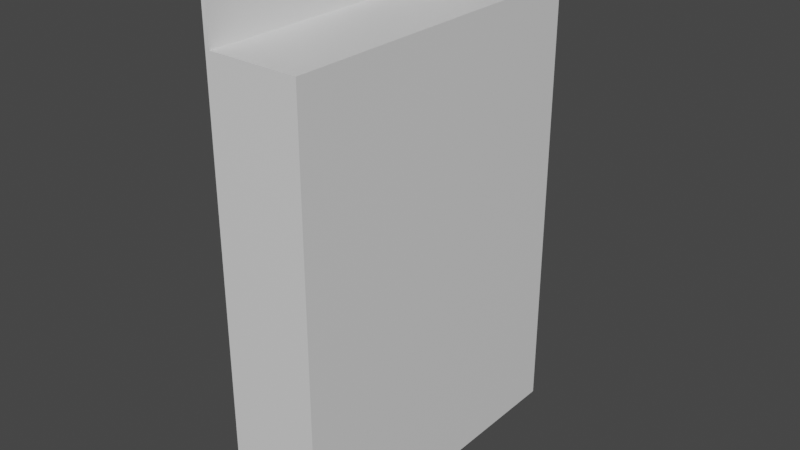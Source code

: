 # Source: Razors.blend  (saved by Blender 3.3.6; exported with 4.5.12 LTS)
import bpy
from mathutils import Matrix  # noqa: F401  (used for matrix-valued properties, if any)

bpy.ops.wm.read_factory_settings(use_empty=True)
scene = bpy.context.scene
scene.name = 'Scene'

# ---- collections
col_collection = bpy.data.collections.new('Collection'); scene.collection.children.link(col_collection)

# ---- materials (node trees are filled in below, after node groups)
mat_material = bpy.data.materials.new('Material')
mat_material.alpha_threshold = 0.0
mat_material.use_transparent_shadow = False
mat_material.roughness = 0.5
mat_material.line_color = (0.0, 0.0, 0.0, 1.0)

# ---- material node trees
mat_material.use_nodes = True; mat_material.node_tree.nodes.clear()
_N = mat_material.node_tree.nodes; _L = mat_material.node_tree.links
n0 = _N.new('ShaderNodeOutputMaterial'); n0.name = 'Material Output'; n0.location = (300, 300)
n1 = _N.new('ShaderNodeBsdfPrincipled'); n1.name = 'Principled BSDF'; n1.location = (10, 300)
n1.distribution = 'GGX'
n1.subsurface_method = 'RANDOM_WALK_SKIN'
n1.inputs[3].default_value = 1.45
n1.inputs[27].default_value = (0.0, 0.0, 0.0, 1.0)
n1.inputs[28].default_value = 1.0
_L.new(n1.outputs[0], n0.inputs[0])
n0.is_active_output = True

# ---- world
world_world = bpy.data.worlds.new('World'); scene.world = world_world
world_world.use_nodes = True; world_world.node_tree.nodes.clear()
_N = world_world.node_tree.nodes; _L = world_world.node_tree.links
n0 = _N.new('ShaderNodeOutputWorld'); n0.name = 'World Output'; n0.location = (300, 300)
n1 = _N.new('ShaderNodeBackground'); n1.name = 'Background'; n1.location = (10, 300)
n1.inputs[0].default_value = (0.05088, 0.05088, 0.05088, 1.0)
_L.new(n1.outputs[0], n0.inputs[0])
n0.is_active_output = True
world_world.color = (0.05088, 0.05088, 0.05088)
world_world.use_sun_shadow = False
world_world.sun_shadow_jitter_overblur = 0.0

# ---- meshes
me_cube = bpy.data.meshes.new('Cube')
me_cube.from_pydata([(0.2093, 0.75, 0.875), (0.2093, 0.75, -1.125), (0.2093, -0.75, 0.875), (0.2093, -0.75, -1.125), (-0.2073, 0.75, 0.875), (-0.2073, 0.75, -1.125), (-0.2073, -0.75, 0.875), (-0.2073, -0.75, -1.125), (-0.2073, 0.75, 1.125), (-0.2073, -0.75, 1.125), (-0.1873, -0.75, 0.875), (-0.1873, 0.75, 0.875), (-0.1873, -0.75, 1.125), (-0.1873, 0.75, 1.125), (-0.2073, -0.25, 1.125), (-0.2073, 0.25, 1.125), (-0.1873, -0.25, 0.875), (-0.1873, 0.25, 0.875), (-0.1873, -0.25, 1.125), (-0.1873, 0.25, 1.125), (-0.2073, -0.25, 0.875), (-0.2073, 0.25, 0.875), (-0.2073, 0.75, 1.042), (-0.2073, 0.75, 0.9633), (-0.2073, -0.75, 0.9633), (-0.2073, -0.75, 1.042), (-0.1873, 0.75, 1.042), (-0.1873, 0.75, 0.9633), (-0.1873, -0.75, 0.9633), (-0.1873, -0.75, 1.042), (-0.2073, -0.075, 1.125), (-0.2073, -0.05, 1.125), (-0.2073, 0.05, 1.125), (-0.2073, 0.075, 1.125), (-0.1873, -0.075, 1.125), (-0.1873, -0.05, 1.125), (-0.1873, 0.05, 1.125), (-0.1873, 0.075, 1.125), (-0.2073, -0.075, 1.042), (-0.2073, -0.05, 1.067), (-0.2073, 0.05, 1.067), (-0.2073, 0.075, 1.042), (-0.1873, 0.075, 1.042), (-0.1873, 0.05, 1.067), (-0.1873, -0.05, 1.067), (-0.1873, -0.075, 1.042), (-0.1873, 0.2332, 1.042), (-0.1873, 0.25, 1.025), (-0.1873, 0.2668, 1.042), (-0.1873, 0.25, 1.058), (-0.1873, 0.25, 0.9801), (-0.1873, 0.2332, 0.9633), (-0.1873, 0.25, 0.9465), (-0.1873, 0.2668, 0.9633), (-0.1873, -0.25, 1.025), (-0.1873, -0.2332, 1.042), (-0.1873, -0.25, 1.058), (-0.1873, -0.2668, 1.042), (-0.1873, -0.2332, 0.9633), (-0.1873, -0.25, 0.9801), (-0.1873, -0.2668, 0.9633), (-0.1873, -0.25, 0.9465), (-0.2073, 0.2332, 0.9633), (-0.2073, 0.25, 0.9801), (-0.2073, 0.2668, 0.9633), (-0.2073, 0.25, 0.9465), (-0.2073, 0.25, 1.025), (-0.2073, 0.2332, 1.042), (-0.2073, 0.25, 1.058), (-0.2073, 0.2668, 1.042), (-0.2073, -0.25, 0.9801), (-0.2073, -0.2332, 0.9633), (-0.2073, -0.25, 0.9465), (-0.2073, -0.2668, 0.9633), (-0.2073, -0.2332, 1.042), (-0.2073, -0.25, 1.025), (-0.2073, -0.2668, 1.042), (-0.2073, -0.25, 1.058)], [], [(0, 4, 21, 20, 6, 2), (3, 2, 6, 7), (7, 6, 20, 21, 4, 5), (5, 1, 3, 7), (1, 0, 2, 3), (5, 4, 0, 1), (23, 27, 11, 4), (54, 59, 70, 75), (4, 21, 20, 6, 10, 16, 17, 11), (25, 29, 12, 9), (15, 19, 13, 8), (9, 12, 18, 14), (33, 37, 19, 15), (47, 66, 63, 50), (60, 59, 54, 57, 29, 28), (20, 6, 24, 73, 72), (77, 76, 25, 9, 14), (23, 64, 63, 66, 69, 22), (45, 34, 18, 56, 55), (21, 20, 72, 71, 62, 65), (68, 67, 41, 33, 15), (71, 58, 51, 62), (11, 27, 53, 52, 17), (17, 52, 51, 58, 61, 16), (26, 13, 19, 49, 48), (70, 73, 24, 25, 76, 75), (38, 74, 77, 14, 30), (6, 10, 28, 24), (24, 28, 29, 25), (4, 21, 65, 64, 23), (74, 38, 45, 55), (8, 13, 26, 22), (22, 26, 27, 23), (41, 67, 46, 42), (16, 61, 60, 28, 10), (57, 56, 18, 12, 29), (38, 39, 44, 45), (39, 40, 43, 44), (40, 41, 42, 43), (22, 69, 68, 15, 8), (41, 40, 32, 33), (40, 39, 31, 32), (39, 38, 30, 31), (27, 26, 48, 47, 50, 53), (42, 37, 36, 43), (43, 36, 35, 44), (44, 35, 34, 45), (14, 18, 34, 30), (30, 34, 35, 31), (31, 35, 36, 32), (32, 36, 37, 33), (46, 47, 48, 49), (50, 51, 52, 53), (54, 55, 56, 57), (58, 59, 60, 61), (62, 63, 64, 65), (66, 67, 68, 69), (70, 71, 72, 73), (74, 75, 76, 77), (74, 55, 54, 75), (66, 47, 46, 67), (70, 59, 58, 71), (62, 51, 50, 63), (46, 49, 19, 37, 42)])
_uv = me_cube.uv_layers.new(name='UVMap')
_uv.uv.foreach_set('vector', [0.625, 0.5, 0.875, 0.5, 0.875, 0.5833, 0.875, 0.6667, 0.875, 0.75, 0.625, 0.75, 0.375, 0.75, 0.625, 0.75, 0.625, 1.0, 0.375, 1.0, 0.375, 0.0, 0.625, 0.0, 0.625, 0.08333, 0.625, 0.1667, 0.625, 0.25, 0.375, 0.25, 0.125, 0.5, 0.375, 0.5, 0.375, 0.75, 0.125, 0.75, 0.375, 0.5, 0.625, 0.5, 0.625, 0.75, 0.375, 0.75, 0.375, 0.25, 0.625, 0.25, 0.625, 0.5, 0.375, 0.5, 0.0, 0.0, 0.0, 0.0, 0.0, 0.0, 0.0, 0.0, 0.875, 0.6667, 0.875, 0.6667, 0.5208, 0.3968, 0.3542, 0.2698, 0.625, 0.25, 0.625, 0.1667, 0.625, 0.08333, 0.625, 0.0, 0.625, 0.0, 0.625, 0.08333, 0.625, 0.1667, 0.625, 0.25, 0.0, 0.0, 0.0, 0.0, 0.0, 0.0, 0.0, 0.0, 0.0, 0.0, 0.0, 0.0, 0.0, 0.0, 0.0, 0.0, 0.0, 0.0, 0.0, 0.0, 0.0, 0.0, 0.0, 0.0, 0.0, 0.0, 0.0, 0.0, 0.0, 0.0, 0.0, 0.0, 0.875, 0.5833, 0.3542, 0.2361, 0.5208, 0.3472, 0.875, 0.5833, 0.875, 0.6695, 0.875, 0.6667, 0.875, 0.6667, 0.875, 0.6695, 0.875, 0.75, 0.875, 0.75, 0.875, 0.6667, 0.875, 0.75, 0.5833, 0.5, 0.5833, 0.4463, 0.6133, 0.4673, 0.2607, 0.1987, 0.2917, 0.2232, 0.2917, 0.25, 0.0, 0.0, 0.0, 0.0, 0.5833, 0.3333, 0.5833, 0.387, 0.5208, 0.3472, 0.3542, 0.2361, 0.2917, 0.1935, 0.2917, 0.1667, 0.875, 0.65, 0.875, 0.65, 0.875, 0.6667, 0.875, 0.6667, 0.875, 0.6651, 0.875, 0.5833, 0.875, 0.6667, 0.6133, 0.4673, 0.5833, 0.4426, 0.5833, 0.3908, 0.6133, 0.4089, 0.2607, 0.1738, 0.2917, 0.195, 0.2917, 0.2, 0.0, 0.0, 0.0, 0.0, 0.5833, 0.4426, 0.875, 0.6639, 0.875, 0.5861, 0.5833, 0.3908, 0.875, 0.5, 0.875, 0.5, 0.875, 0.5805, 0.875, 0.5833, 0.875, 0.5833, 0.875, 0.5833, 0.875, 0.5833, 0.875, 0.5861, 0.875, 0.6639, 0.875, 0.6667, 0.875, 0.6667, 0.875, 0.5, 0.875, 0.5, 0.875, 0.5833, 0.875, 0.5833, 0.875, 0.5805, 0.5208, 0.3968, 0.5833, 0.4463, 0.5833, 0.5, 0.2917, 0.25, 0.2917, 0.2232, 0.3542, 0.2698, 0.2917, 0.2167, 0.2917, 0.2217, 0.2607, 0.1987, 0.0, 0.0, 0.0, 0.0, 0.0, 0.0, 0.0, 0.0, 0.0, 0.0, 0.0, 0.0, 0.0, 0.0, 0.0, 0.0, 0.0, 0.0, 0.0, 0.0, 0.875, 0.5, 0.875, 0.5833, 0.6133, 0.4089, 0.5833, 0.387, 0.5833, 0.3333, 0.2917, 0.2217, 0.2917, 0.2167, 0.875, 0.65, 0.875, 0.6651, 0.0, 0.0, 0.0, 0.0, 0.0, 0.0, 0.0, 0.0, 0.0, 0.0, 0.0, 0.0, 0.0, 0.0, 0.0, 0.0, 0.2917, 0.2, 0.2917, 0.195, 0.875, 0.5849, 0.875, 0.6, 0.875, 0.6667, 0.875, 0.6667, 0.875, 0.6695, 0.875, 0.75, 0.875, 0.75, 0.875, 0.6695, 0.875, 0.6667, 0.875, 0.6667, 0.875, 0.75, 0.875, 0.75, 0.2917, 0.2167, 0.2917, 0.2111, 0.875, 0.6333, 0.875, 0.65, 0.2917, 0.2111, 0.2917, 0.2056, 0.875, 0.6167, 0.875, 0.6333, 0.2917, 0.2056, 0.2917, 0.2, 0.875, 0.6, 0.875, 0.6167, 0.2917, 0.1667, 0.2917, 0.1935, 0.2607, 0.1738, 0.0, 0.0, 0.0, 0.0, 0.2917, 0.2, 0.2917, 0.2056, 0.0, 0.0, 0.0, 0.0, 0.2917, 0.2056, 0.2917, 0.2111, 0.0, 0.0, 0.0, 0.0, 0.2917, 0.2111, 0.2917, 0.2167, 0.0, 0.0, 0.0, 0.0, 0.875, 0.5, 0.875, 0.5, 0.875, 0.5805, 0.875, 0.5833, 0.875, 0.5833, 0.875, 0.5805, 0.875, 0.6, 0.875, 0.6, 0.875, 0.6167, 0.875, 0.6167, 0.875, 0.6167, 0.875, 0.6167, 0.875, 0.6333, 0.875, 0.6333, 0.875, 0.6333, 0.875, 0.6333, 0.875, 0.65, 0.875, 0.65, 0.0, 0.0, 0.0, 0.0, 0.0, 0.0, 0.0, 0.0, 0.0, 0.0, 0.0, 0.0, 0.0, 0.0, 0.0, 0.0, 0.0, 0.0, 0.0, 0.0, 0.0, 0.0, 0.0, 0.0, 0.0, 0.0, 0.0, 0.0, 0.0, 0.0, 0.0, 0.0, 0.875, 0.5849, 0.875, 0.5833, 0.875, 0.5805, 0.875, 0.5833, 0.875, 0.5833, 0.875, 0.5833, 0.875, 0.5833, 0.875, 0.5805, 0.875, 0.6667, 0.875, 0.6667, 0.875, 0.6667, 0.875, 0.6695, 0.875, 0.6639, 0.875, 0.6667, 0.875, 0.6695, 0.875, 0.6667, 0.5833, 0.3908, 0.5833, 0.3889, 0.5833, 0.387, 0.6133, 0.4089, 0.3542, 0.2361, 0.2917, 0.1944, 0.2607, 0.1738, 0.2917, 0.1935, 0.5208, 0.3968, 0.5833, 0.4444, 0.6133, 0.4673, 0.5833, 0.4463, 0.2917, 0.2217, 0.2917, 0.2222, 0.2917, 0.2232, 0.2607, 0.1987, 0.2917, 0.2217, 0.875, 0.6651, 0.875, 0.6667, 0.3542, 0.2698, 0.3542, 0.2361, 0.875, 0.5833, 0.875, 0.5849, 0.2917, 0.195, 0.5208, 0.3968, 0.875, 0.6667, 0.875, 0.6639, 0.5833, 0.4426, 0.5833, 0.3908, 0.875, 0.5861, 0.875, 0.5833, 0.5208, 0.3472, 0.875, 0.5849, 0.875, 0.5833, 0.875, 0.5833, 0.875, 0.6, 0.875, 0.6])
me_cube.materials.append(mat_material)
me_cube.use_mirror_vertex_groups = False
me_cube.update()

# ---- objects
ob_cube = bpy.data.objects.new('Cube', me_cube)

# ---- transforms, parenting, visibility, modifiers, constraints
ob_cube.location = (0.0, 0.0, 0.0)
ob_cube.lock_rotations_4d = False
ob_cube.empty_display_type = 'ARROWS'
ob_cube.lineart.crease_threshold = 0.0

# ---- collection membership
col_collection.objects.link(ob_cube)

# ---- scene / render settings (as saved in the file)
scene.frame_start = 1; scene.frame_end = 250; scene.frame_set(1)
scene.render.engine = 'BLENDER_EEVEE_NEXT'
scene.cycles.sampling_pattern = 'TABULATED_SOBOL'
scene.cycles.use_light_tree = False
scene.view_settings.view_transform = 'Filmic'
bpy.context.view_layer.update()

# ---- added for rendering (the .blend has no active camera and no usable light): camera, sun
cam_auto = bpy.data.cameras.new('AutoCamera')
cam_auto.lens = 50.0
cam_auto.sensor_width = 36.0
cam_auto.clip_end = 1000.0
ob_auto_camera = bpy.data.objects.new('AutoCamera', cam_auto)
scene.collection.objects.link(ob_auto_camera)
ob_auto_camera.location = (2.53248, -3.03778, 2.02519)
ob_auto_camera.rotation_euler = (1.09748, -7.21219e-08, 0.694738)
scene.camera = ob_auto_camera
light_auto_sun = bpy.data.lights.new('AutoSun', 'SUN')
light_auto_sun.energy = 3.0
light_auto_sun.angle = 0.0523599
ob_auto_sun = bpy.data.objects.new('AutoSun', light_auto_sun)
scene.collection.objects.link(ob_auto_sun)
ob_auto_sun.rotation_euler = (0.872665, 0.174533, 0.523599)
bpy.context.view_layer.update()
